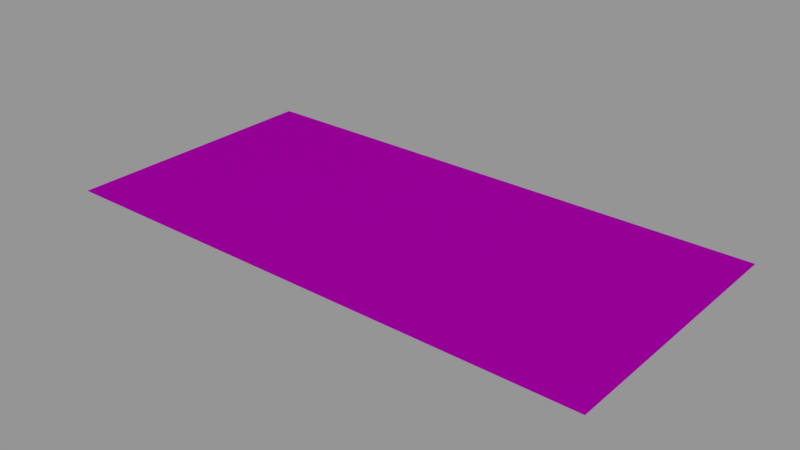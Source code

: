 # Source: info01_21.blend  (saved by Blender 2.79.0; exported with 4.5.12 LTS)
import bpy
from mathutils import Matrix  # noqa: F401  (used for matrix-valued properties, if any)

bpy.ops.wm.read_factory_settings(use_empty=True)
scene = bpy.context.scene
scene.name = 'Scene'

# ---- collections
col_collection_1 = bpy.data.collections.new('Collection 1'); scene.collection.children.link(col_collection_1)

# ---- images (referenced by path relative to the original .blend; pixels are not part of the script)
import os
ASSET_DIR = os.environ.get("B2B_ASSET_DIR", "")  # directory of the original .blend (textures are referenced by path, not embedded)
HERE = os.path.dirname(os.path.abspath(__file__))  # packed textures are extracted next to this script under _unpacked/

def load_image(name, relpath, width, height, colorspace="sRGB"):
    """Load a texture the original file referenced (path relative to the .blend, or extracted next to this script)."""
    p = next((c for c in (os.path.join(HERE, relpath), os.path.join(ASSET_DIR, relpath)) if relpath and os.path.exists(c)), "")
    if p:
        img = bpy.data.images.load(p, check_existing=True)
        img.name = name
    else:  # same state as the original file: an image datablock whose file is absent (Cycles renders it pink)
        img = bpy.data.images.new(name, width, height)
        img.source = "FILE"
        img.filepath = "//" + (relpath or name)
    img.colorspace_settings.name = colorspace
    return img
img_info01_21_do_not_paint_png = load_image('info01_21_do_not_paint.png', 'textures/info01_21_do_not_paint.png', 1024, 1024, 'Linear Rec.709')

# ---- materials (node trees are filled in below, after node groups)
mat_info01_21 = bpy.data.materials.new('info01_21')
mat_info01_21.alpha_threshold = 0.0
mat_info01_21.roughness = 0.5

# ---- node groups
ng_decal_info_group = bpy.data.node_groups.new('Decal Info Group', 'ShaderNodeTree')
_s = ng_decal_info_group.interface.new_socket(name='Shader', in_out='OUTPUT', socket_type='NodeSocketShader')
_s = ng_decal_info_group.interface.new_socket(name='Material Color', in_out='INPUT', socket_type='NodeSocketColor')
_s.default_value = (0.5793, 0.5793, 0.5793, 1.0)
_s = ng_decal_info_group.interface.new_socket(name='Material Roughness', in_out='INPUT', socket_type='NodeSocketFloat')
_s.subtype = 'FACTOR'
_s.default_value = 0.2
_s.min_value = 0.0
_s.max_value = 1.0
_s = ng_decal_info_group.interface.new_socket(name='Invert', in_out='INPUT', socket_type='NodeSocketFloat')
_s.subtype = 'FACTOR'
_s.default_value = 1.0
_s.min_value = 0.0
_s.max_value = 1.0
_s = ng_decal_info_group.interface.new_socket(name='Alpha', in_out='INPUT', socket_type='NodeSocketColor')
_N = ng_decal_info_group.nodes; _L = ng_decal_info_group.links
n0 = _N.new('ShaderNodeBsdfTransparent'); n0.name = 'Transparent BSDF'; n0.location = (247, -354)
n1 = _N.new('ShaderNodeMixShader'); n1.name = 'Mix Shader'; n1.location = (498, -152)
n2 = _N.new('NodeGroupOutput'); n2.name = 'Group Output'; n2.location = (857, -88)
n3 = _N.new('ShaderNodeInvert'); n3.name = 'Invert'; n3.location = (-262, -267)
n4 = _N.new('ShaderNodeBsdfAnisotropic'); n4.name = 'Glossy BSDF'; n4.location = (290, 32)
n4.distribution = 'GGX'
n5 = _N.new('NodeGroupInput'); n5.name = 'Group Input'; n5.location = (-775, -19)
n6 = _N.new('ShaderNodeInvert'); n6.name = 'Invert.001'; n6.location = (-305, 58)
n7 = _N.new('ShaderNodeMath'); n7.name = 'Math'; n7.location = (0, 0)
n7.operation = 'POWER'
_L.new(n4.outputs[0], n1.inputs[1])
_L.new(n0.outputs[0], n1.inputs[2])
_L.new(n1.outputs[0], n2.inputs[0])
_L.new(n3.outputs[0], n1.inputs[0])
_L.new(n5.outputs[3], n3.inputs[1])
_L.new(n5.outputs[0], n6.inputs[1])
_L.new(n6.outputs[0], n4.inputs[0])
_L.new(n5.outputs[2], n6.inputs[0])
_L.new(n5.outputs[1], n7.inputs[0])
_L.new(n7.outputs[0], n4.inputs[1])
n2.is_active_output = True

# ---- material node trees
mat_info01_21.use_nodes = True; mat_info01_21.node_tree.nodes.clear()
_N = mat_info01_21.node_tree.nodes; _L = mat_info01_21.node_tree.links
n0 = _N.new('ShaderNodeOutputMaterial'); n0.name = 'Material Output'; n0.location = (188, 348)
n1 = _N.new('ShaderNodeGroup'); n1.name = 'Group'; n1.location = (-192, 385)
n1.width = 227
n1.node_tree = ng_decal_info_group
n1.inputs[1].default_value = 0.1
n1.inputs[2].default_value = 0.0
n2 = _N.new('ShaderNodeTexImage'); n2.name = 'Image Texture'; n2.location = (-662, 324)
n2.width = 295
n2.image = img_info01_21_do_not_paint_png
_L.new(n1.outputs[0], n0.inputs[0])
_L.new(n2.outputs[1], n1.inputs[3])
_L.new(n2.outputs[0], n1.inputs[0])
n0.is_active_output = True

# ---- meshes
me_cube_001 = bpy.data.meshes.new('Cube.001')
me_cube_001.from_pydata([(-0.256, -0.1265, 0.0), (-0.256, 0.1265, 0.0), (0.256, -0.1265, 0.0), (0.256, 0.1265, 0.0)], [], [(3, 1, 0, 2)])
_uv = me_cube_001.uv_layers.new(name='UVMap')
_uv.uv.foreach_set('vector', [1.0, 1.0, 0.0, 1.0, 5.96e-08, 0.0, 1.0, 0.0])
me_cube_001.materials.append(mat_info01_21)
me_cube_001.use_remesh_preserve_volume = False
me_cube_001.use_remesh_preserve_attributes = False
me_cube_001.use_mirror_vertex_groups = False
me_cube_001.auto_texspace = False
me_cube_001.update()

# ---- objects
ob_info01_21 = bpy.data.objects.new('info01_21', me_cube_001)

# ---- transforms, parenting, visibility, modifiers, constraints
ob_info01_21.location = (0.0, 0.0, 0.0)
ob_info01_21.visible_shadow = False
ob_info01_21.show_wire = True
ob_info01_21.show_all_edges = True
ob_info01_21.lineart.crease_threshold = 0.0
_m = ob_info01_21.modifiers.new('Displace', 'DISPLACE')
_m.mid_level = 0.9999

# ---- collection membership
col_collection_1.objects.link(ob_info01_21)

# ---- scene / render settings (as saved in the file)
scene.frame_start = 0; scene.frame_end = 250; scene.frame_set(0)
scene.render.engine = 'CYCLES'
scene.render.dither_intensity = 0.0
scene.render.film_transparent = True
scene.cycles.use_denoising = False
scene.cycles.samples = 64
scene.cycles.sampling_pattern = 'TABULATED_SOBOL'
scene.cycles.light_sampling_threshold = 0.0
scene.cycles.use_adaptive_sampling = False
scene.cycles.use_light_tree = False
scene.cycles.blur_glossy = 0.0
scene.cycles.sample_clamp_indirect = 0.0
scene.view_settings.view_transform = 'Standard'
bpy.context.view_layer.update()

# ---- added for rendering (the .blend has no active camera and no usable light): camera, sun + grey world if the file has none
cam_auto = bpy.data.cameras.new('AutoCamera')
cam_auto.lens = 50.0
cam_auto.sensor_width = 36.0
cam_auto.clip_end = 1000.0
ob_auto_camera = bpy.data.objects.new('AutoCamera', cam_auto)
scene.collection.objects.link(ob_auto_camera)
ob_auto_camera.location = (0.528394, -0.634073, 0.422815)
ob_auto_camera.rotation_euler = (1.09748, -7.21219e-08, 0.694738)
scene.camera = ob_auto_camera
light_auto_sun = bpy.data.lights.new('AutoSun', 'SUN')
light_auto_sun.energy = 3.0
light_auto_sun.angle = 0.0523599
ob_auto_sun = bpy.data.objects.new('AutoSun', light_auto_sun)
scene.collection.objects.link(ob_auto_sun)
ob_auto_sun.rotation_euler = (0.872665, 0.174533, 0.523599)
if scene.world is None:
    world_auto = bpy.data.worlds.new('AutoWorld')
    world_auto.color = (0.3, 0.3, 0.3)
    scene.world = world_auto
bpy.context.view_layer.update()

